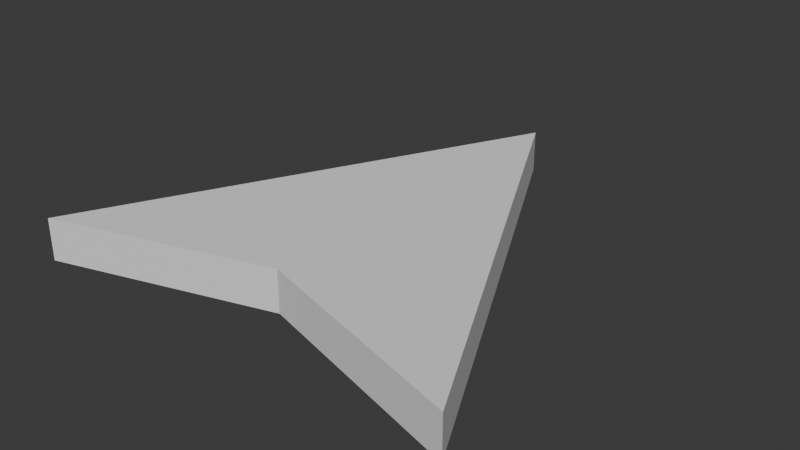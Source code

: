 # Source: triangle.blend  (saved by Blender 4.0.36; exported with 4.5.12 LTS)
import bpy
from mathutils import Matrix  # noqa: F401  (used for matrix-valued properties, if any)

bpy.ops.wm.read_factory_settings(use_empty=True)
scene = bpy.context.scene
scene.name = 'Scene'

# ---- collections
col_collection = bpy.data.collections.new('Collection'); scene.collection.children.link(col_collection)

# ---- world
world_world = bpy.data.worlds.new('World'); scene.world = world_world
world_world.use_nodes = True; world_world.node_tree.nodes.clear()
_N = world_world.node_tree.nodes; _L = world_world.node_tree.links
n0 = _N.new('ShaderNodeOutputWorld'); n0.name = 'World Output'; n0.location = (300, 300)
n1 = _N.new('ShaderNodeBackground'); n1.name = 'Background'; n1.location = (10, 300)
n1.inputs[0].default_value = (0.05088, 0.05088, 0.05088, 1.0)
_L.new(n1.outputs[0], n0.inputs[0])
n0.is_active_output = True
world_world.color = (0.05088, 0.05088, 0.05088)
world_world.use_sun_shadow = False
world_world.sun_shadow_jitter_overblur = 0.0

# ---- meshes
me_plane = bpy.data.meshes.new('Plane')
me_plane.from_pydata([(-1.0, -1.0, 0.0), (1.0, -1.0, 0.0), (0.0, 1.0, 0.0), (0.0, -0.7047, 0.0), (-1.0, -1.0, 0.1924), (1.0, -1.0, 0.1924), (0.0, 1.0, 0.1924), (0.0, -0.7047, 0.1924)], [], [(0, 2, 1, 3), (4, 7, 5, 6), (1, 2, 6, 5), (2, 0, 4, 6), (0, 3, 7, 4), (3, 1, 5, 7)])
_uv = me_plane.uv_layers.new(name='UVMap')
_uv.uv.foreach_set('vector', [0.0, 0.0, 0.0, 1.0, 1.0, 0.0, 0.5, 0.0, 0.0, 0.0, 0.5, 0.0, 1.0, 0.0, 0.0, 1.0, 1.0, 0.0, 0.0, 1.0, 0.0, 1.0, 1.0, 0.0, 0.0, 1.0, 0.0, 0.0, 0.0, 0.0, 0.0, 1.0, 0.0, 0.0, 0.5, 0.0, 0.5, 0.0, 0.0, 0.0, 0.5, 0.0, 1.0, 0.0, 1.0, 0.0, 0.5, 0.0])
me_plane.update()

# ---- objects
ob_plane = bpy.data.objects.new('Plane', me_plane)

# ---- transforms, parenting, visibility, modifiers, constraints
ob_plane.location = (0.0, 0.0, 0.0)

# ---- collection membership
col_collection.objects.link(ob_plane)

# ---- scene / render settings (as saved in the file)
scene.frame_start = 1; scene.frame_end = 250; scene.frame_set(1)
scene.render.engine = 'BLENDER_EEVEE_NEXT'
scene.cycles.sampling_pattern = 'TABULATED_SOBOL'
bpy.context.view_layer.update()

# ---- added for rendering (the .blend has no active camera and no usable light): camera, sun
cam_auto = bpy.data.cameras.new('AutoCamera')
cam_auto.lens = 50.0
cam_auto.sensor_width = 36.0
cam_auto.clip_end = 1000.0
ob_auto_camera = bpy.data.objects.new('AutoCamera', cam_auto)
scene.collection.objects.link(ob_auto_camera)
ob_auto_camera.location = (2.62298, -3.14758, 2.1946)
ob_auto_camera.rotation_euler = (1.09748, -7.21219e-08, 0.694738)
scene.camera = ob_auto_camera
light_auto_sun = bpy.data.lights.new('AutoSun', 'SUN')
light_auto_sun.energy = 3.0
light_auto_sun.angle = 0.0523599
ob_auto_sun = bpy.data.objects.new('AutoSun', light_auto_sun)
scene.collection.objects.link(ob_auto_sun)
ob_auto_sun.rotation_euler = (0.872665, 0.174533, 0.523599)
bpy.context.view_layer.update()
